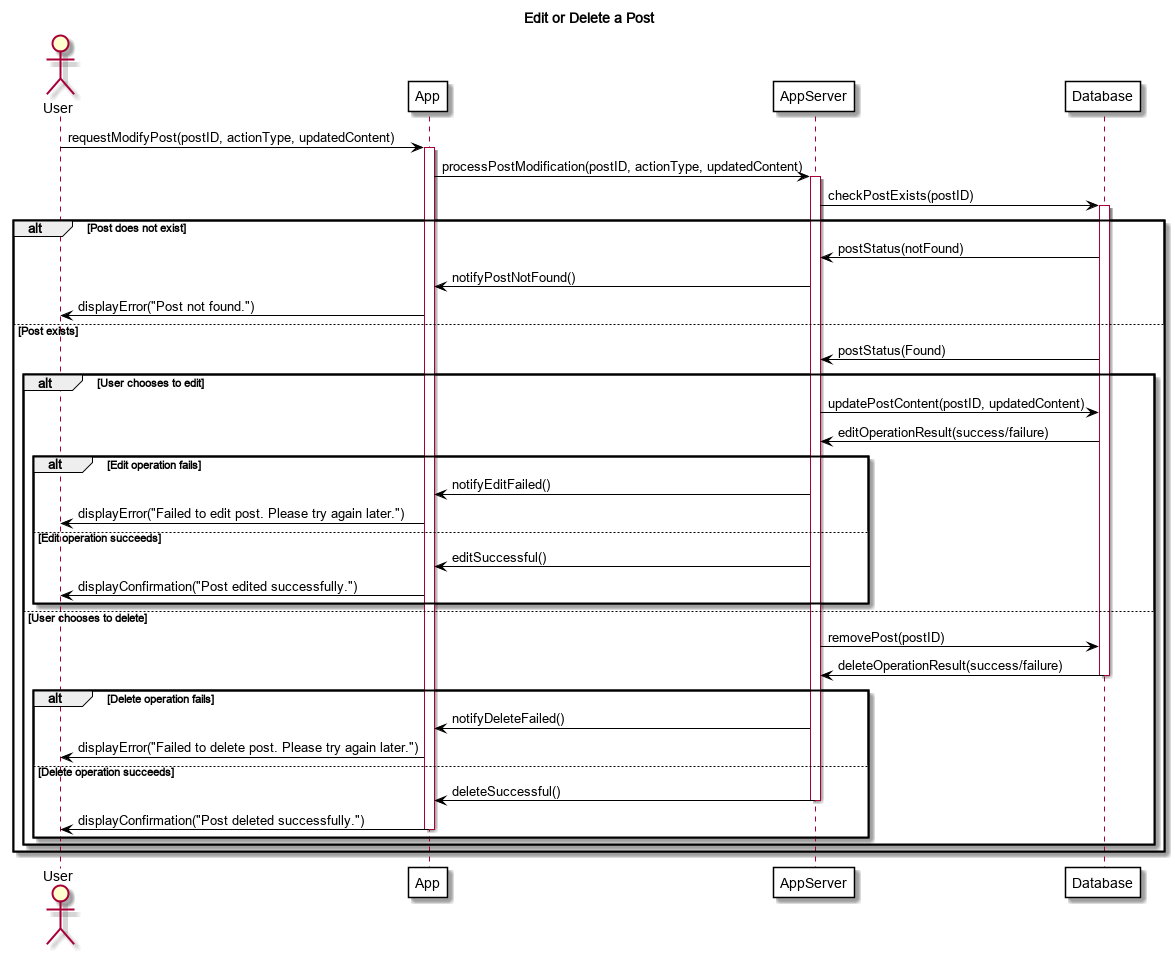

The diagram above was rendered by PlantUML. Its source (embedded in the PNG):
@startuml
title Edit or Delete a Post

skinparam backgroundColor white
skinparam sequenceArrowColor black
skinparam participantBackgroundColor white
skinparam participantBorderColor black
skinparam activationBorderColor black
skinparam activationBackgroundColor white

actor User
participant App
participant AppServer
participant Database

User -> App: requestModifyPost(postID, actionType, updatedContent)
activate App
App -> AppServer: processPostModification(postID, actionType, updatedContent)
activate AppServer
AppServer -> Database: checkPostExists(postID)
activate Database

alt Post does not exist
    Database -[#black]> AppServer: postStatus(notFound)
    AppServer -> App: notifyPostNotFound()
    App -> User: displayError("Post not found.")
else Post exists
    Database -[#black]> AppServer: postStatus(Found)

    alt User chooses to edit
        AppServer -> Database: updatePostContent(postID, updatedContent)
        Database -[#black]> AppServer: editOperationResult(success/failure)
        
        alt Edit operation fails
            AppServer -> App: notifyEditFailed()
            App -> User: displayError("Failed to edit post. Please try again later.")
        else Edit operation succeeds
            AppServer -> App: editSuccessful()
            App -> User: displayConfirmation("Post edited successfully.")

        end

    else User chooses to delete
        AppServer -> Database: removePost(postID)
        Database -[#black]> AppServer: deleteOperationResult(success/failure)
        deactivate Database
        alt Delete operation fails
            AppServer -> App: notifyDeleteFailed()
            App -> User: displayError("Failed to delete post. Please try again later.")
        else Delete operation succeeds
            AppServer -> App: deleteSuccessful()
            deactivate AppServer
            App -> User: displayConfirmation("Post deleted successfully.")
            deactivate App
        end
    end
end


@enduml